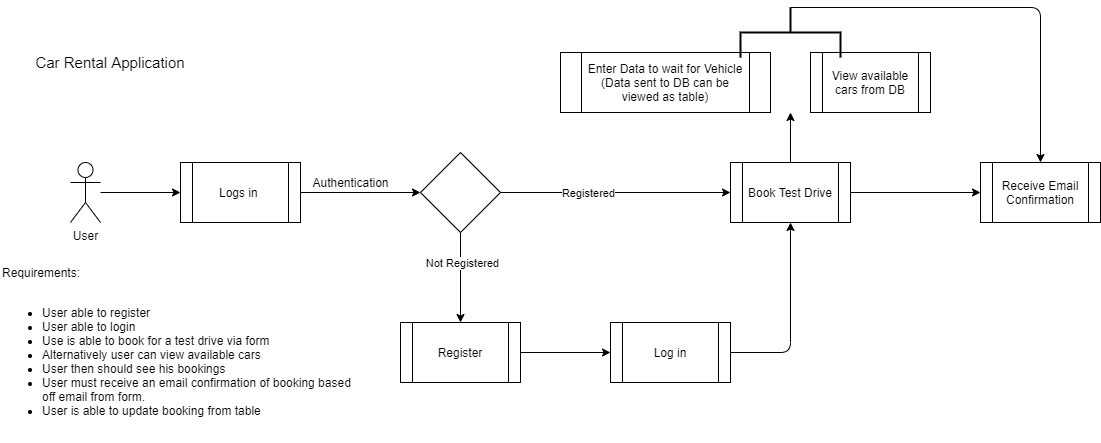

The diagram above was exported from draw.io. Its source (the exported page's mxGraphModel, read from the mxfile embedded in the PNG):
<mxGraphModel dx="1422" dy="822" grid="1" gridSize="10" guides="1" tooltips="1" connect="1" arrows="1" fold="1" page="1" pageScale="1" pageWidth="850" pageHeight="1100" math="0" shadow="0">
  <root>
    <mxCell id="0" />
    <mxCell id="1" parent="0" />
    <mxCell id="z5eyO5-8DMT8-VhUbeDN-1" value="&lt;font style=&quot;font-size: 15px&quot;&gt;Car Rental Application&lt;/font&gt;" style="text;html=1;strokeColor=none;fillColor=none;align=center;verticalAlign=middle;whiteSpace=wrap;rounded=0;" parent="1" vertex="1">
      <mxGeometry x="40" y="160" width="180" height="40" as="geometry" />
    </mxCell>
    <mxCell id="z5eyO5-8DMT8-VhUbeDN-2" value="User" style="shape=umlActor;verticalLabelPosition=bottom;verticalAlign=top;html=1;outlineConnect=0;" parent="1" vertex="1">
      <mxGeometry x="90" y="280" width="30" height="60" as="geometry" />
    </mxCell>
    <mxCell id="z5eyO5-8DMT8-VhUbeDN-3" value="" style="endArrow=classic;html=1;" parent="1" source="z5eyO5-8DMT8-VhUbeDN-2" edge="1">
      <mxGeometry width="50" height="50" relative="1" as="geometry">
        <mxPoint x="400" y="440" as="sourcePoint" />
        <mxPoint x="200" y="310" as="targetPoint" />
      </mxGeometry>
    </mxCell>
    <mxCell id="z5eyO5-8DMT8-VhUbeDN-4" value="Logs in&amp;nbsp;" style="shape=process;whiteSpace=wrap;html=1;backgroundOutline=1;" parent="1" vertex="1">
      <mxGeometry x="200" y="280" width="120" height="60" as="geometry" />
    </mxCell>
    <mxCell id="z5eyO5-8DMT8-VhUbeDN-5" value="" style="rhombus;whiteSpace=wrap;html=1;" parent="1" vertex="1">
      <mxGeometry x="440" y="270" width="80" height="80" as="geometry" />
    </mxCell>
    <mxCell id="z5eyO5-8DMT8-VhUbeDN-6" value="" style="endArrow=classic;html=1;exitX=1;exitY=0.5;exitDx=0;exitDy=0;entryX=0;entryY=0.5;entryDx=0;entryDy=0;" parent="1" source="z5eyO5-8DMT8-VhUbeDN-4" target="z5eyO5-8DMT8-VhUbeDN-5" edge="1">
      <mxGeometry width="50" height="50" relative="1" as="geometry">
        <mxPoint x="400" y="440" as="sourcePoint" />
        <mxPoint x="450" y="390" as="targetPoint" />
      </mxGeometry>
    </mxCell>
    <mxCell id="z5eyO5-8DMT8-VhUbeDN-7" value="Authentication" style="text;html=1;align=center;verticalAlign=middle;resizable=0;points=[];autosize=1;" parent="1" vertex="1">
      <mxGeometry x="325" y="290" width="90" height="20" as="geometry" />
    </mxCell>
    <mxCell id="z5eyO5-8DMT8-VhUbeDN-8" value="" style="endArrow=classic;html=1;exitX=0.5;exitY=1;exitDx=0;exitDy=0;" parent="1" source="z5eyO5-8DMT8-VhUbeDN-5" edge="1">
      <mxGeometry width="50" height="50" relative="1" as="geometry">
        <mxPoint x="400" y="440" as="sourcePoint" />
        <mxPoint x="480" y="440" as="targetPoint" />
      </mxGeometry>
    </mxCell>
    <mxCell id="z5eyO5-8DMT8-VhUbeDN-10" value="Not Registered" style="edgeLabel;html=1;align=center;verticalAlign=middle;resizable=0;points=[];" parent="z5eyO5-8DMT8-VhUbeDN-8" vertex="1" connectable="0">
      <mxGeometry x="-0.3333" y="1" relative="1" as="geometry">
        <mxPoint as="offset" />
      </mxGeometry>
    </mxCell>
    <mxCell id="z5eyO5-8DMT8-VhUbeDN-11" value="Register" style="shape=process;whiteSpace=wrap;html=1;backgroundOutline=1;" parent="1" vertex="1">
      <mxGeometry x="420" y="440" width="120" height="60" as="geometry" />
    </mxCell>
    <mxCell id="z5eyO5-8DMT8-VhUbeDN-12" value="" style="endArrow=classic;html=1;exitX=1;exitY=0.5;exitDx=0;exitDy=0;" parent="1" source="z5eyO5-8DMT8-VhUbeDN-5" target="z5eyO5-8DMT8-VhUbeDN-13" edge="1">
      <mxGeometry width="50" height="50" relative="1" as="geometry">
        <mxPoint x="400" y="440" as="sourcePoint" />
        <mxPoint x="620" y="310" as="targetPoint" />
      </mxGeometry>
    </mxCell>
    <mxCell id="z5eyO5-8DMT8-VhUbeDN-17" value="Registered" style="edgeLabel;html=1;align=center;verticalAlign=middle;resizable=0;points=[];" parent="z5eyO5-8DMT8-VhUbeDN-12" vertex="1" connectable="0">
      <mxGeometry x="-0.2435" relative="1" as="geometry">
        <mxPoint as="offset" />
      </mxGeometry>
    </mxCell>
    <mxCell id="z5eyO5-8DMT8-VhUbeDN-13" value="Book Test Drive" style="shape=process;whiteSpace=wrap;html=1;backgroundOutline=1;" parent="1" vertex="1">
      <mxGeometry x="750" y="280" width="120" height="60" as="geometry" />
    </mxCell>
    <mxCell id="z5eyO5-8DMT8-VhUbeDN-14" value="" style="endArrow=classic;html=1;exitX=1;exitY=0.5;exitDx=0;exitDy=0;" parent="1" source="z5eyO5-8DMT8-VhUbeDN-11" target="z5eyO5-8DMT8-VhUbeDN-15" edge="1">
      <mxGeometry width="50" height="50" relative="1" as="geometry">
        <mxPoint x="400" y="440" as="sourcePoint" />
        <mxPoint x="660" y="470" as="targetPoint" />
      </mxGeometry>
    </mxCell>
    <mxCell id="z5eyO5-8DMT8-VhUbeDN-15" value="Log in" style="shape=process;whiteSpace=wrap;html=1;backgroundOutline=1;" parent="1" vertex="1">
      <mxGeometry x="630" y="440" width="120" height="60" as="geometry" />
    </mxCell>
    <mxCell id="z5eyO5-8DMT8-VhUbeDN-16" value="" style="endArrow=classic;html=1;exitX=1;exitY=0.5;exitDx=0;exitDy=0;entryX=0.5;entryY=1;entryDx=0;entryDy=0;" parent="1" source="z5eyO5-8DMT8-VhUbeDN-15" target="z5eyO5-8DMT8-VhUbeDN-13" edge="1">
      <mxGeometry width="50" height="50" relative="1" as="geometry">
        <mxPoint x="400" y="440" as="sourcePoint" />
        <mxPoint x="450" y="390" as="targetPoint" />
        <Array as="points">
          <mxPoint x="810" y="470" />
        </Array>
      </mxGeometry>
    </mxCell>
    <mxCell id="z5eyO5-8DMT8-VhUbeDN-18" value="" style="endArrow=classic;html=1;" parent="1" target="z5eyO5-8DMT8-VhUbeDN-19" edge="1">
      <mxGeometry width="50" height="50" relative="1" as="geometry">
        <mxPoint x="870" y="310" as="sourcePoint" />
        <mxPoint x="1000" y="310" as="targetPoint" />
      </mxGeometry>
    </mxCell>
    <mxCell id="z5eyO5-8DMT8-VhUbeDN-19" value="Receive Email Confirmation" style="shape=process;whiteSpace=wrap;html=1;backgroundOutline=1;" parent="1" vertex="1">
      <mxGeometry x="1000" y="280" width="120" height="60" as="geometry" />
    </mxCell>
    <mxCell id="z5eyO5-8DMT8-VhUbeDN-20" value="" style="endArrow=classic;html=1;exitX=0.5;exitY=0;exitDx=0;exitDy=0;" parent="1" source="z5eyO5-8DMT8-VhUbeDN-13" edge="1">
      <mxGeometry width="50" height="50" relative="1" as="geometry">
        <mxPoint x="580" y="440" as="sourcePoint" />
        <mxPoint x="810" y="230" as="targetPoint" />
      </mxGeometry>
    </mxCell>
    <mxCell id="z5eyO5-8DMT8-VhUbeDN-21" value="Enter Data to wait for Vehicle (Data sent to DB can be viewed as table)" style="shape=process;whiteSpace=wrap;html=1;backgroundOutline=1;" parent="1" vertex="1">
      <mxGeometry x="580" y="170" width="210" height="60" as="geometry" />
    </mxCell>
    <mxCell id="z5eyO5-8DMT8-VhUbeDN-22" value="View available cars from DB" style="shape=process;whiteSpace=wrap;html=1;backgroundOutline=1;" parent="1" vertex="1">
      <mxGeometry x="830" y="170" width="120" height="60" as="geometry" />
    </mxCell>
    <mxCell id="z5eyO5-8DMT8-VhUbeDN-23" value="Requirements:&lt;br&gt;&lt;br&gt;&lt;ul&gt;&lt;li&gt;User able to register&lt;/li&gt;&lt;li&gt;User able to login&lt;/li&gt;&lt;li&gt;Use is able to book for a test drive via form&lt;/li&gt;&lt;li&gt;Alternatively user can view available cars&lt;/li&gt;&lt;li&gt;User then should see his bookings&lt;/li&gt;&lt;li&gt;User must receive an email confirmation of booking based off email from form.&lt;/li&gt;&lt;li&gt;User is able to update booking from table&amp;nbsp;&lt;/li&gt;&lt;/ul&gt;" style="text;html=1;strokeColor=none;fillColor=none;align=left;verticalAlign=middle;whiteSpace=wrap;rounded=0;" parent="1" vertex="1">
      <mxGeometry x="20" y="370" width="360" height="190" as="geometry" />
    </mxCell>
    <mxCell id="z5eyO5-8DMT8-VhUbeDN-24" value="" style="strokeWidth=2;html=1;shape=mxgraph.flowchart.annotation_2;align=left;labelPosition=right;pointerEvents=1;rotation=90;" parent="1" vertex="1">
      <mxGeometry x="785" y="100" width="50" height="100" as="geometry" />
    </mxCell>
    <mxCell id="z5eyO5-8DMT8-VhUbeDN-25" value="" style="endArrow=classic;html=1;exitX=0;exitY=0.5;exitDx=0;exitDy=0;exitPerimeter=0;entryX=0.5;entryY=0;entryDx=0;entryDy=0;" parent="1" source="z5eyO5-8DMT8-VhUbeDN-24" target="z5eyO5-8DMT8-VhUbeDN-19" edge="1">
      <mxGeometry width="50" height="50" relative="1" as="geometry">
        <mxPoint x="580" y="440" as="sourcePoint" />
        <mxPoint x="970" y="60" as="targetPoint" />
        <Array as="points">
          <mxPoint x="1060" y="125" />
        </Array>
      </mxGeometry>
    </mxCell>
  </root>
</mxGraphModel>